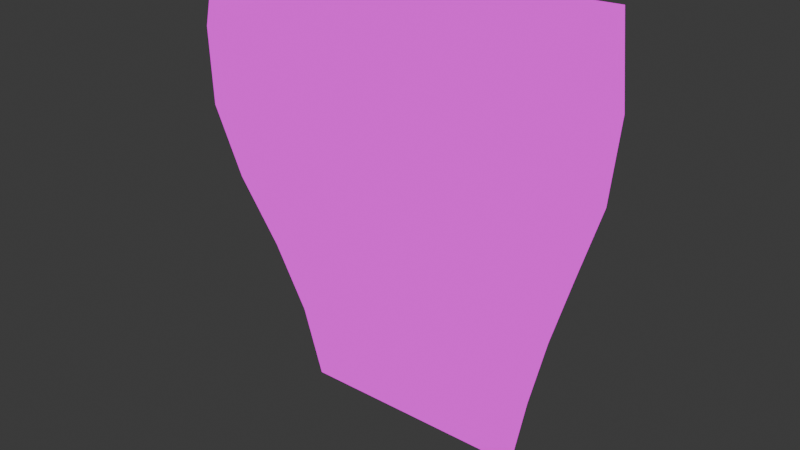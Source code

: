 # Source: pasto.blend  (saved by Blender 4.2.66; exported with 4.5.12 LTS)
import bpy
from mathutils import Matrix  # noqa: F401  (used for matrix-valued properties, if any)

bpy.ops.wm.read_factory_settings(use_empty=True)
scene = bpy.context.scene
scene.name = 'Scene'

# ---- collections
col_collection = bpy.data.collections.new('Collection'); scene.collection.children.link(col_collection)

# ---- images (referenced by path relative to the original .blend; pixels are not part of the script)
import os
ASSET_DIR = os.environ.get("B2B_ASSET_DIR", "")  # directory of the original .blend (textures are referenced by path, not embedded)
HERE = os.path.dirname(os.path.abspath(__file__))  # packed textures are extracted next to this script under _unpacked/

def load_image(name, relpath, width, height, colorspace="sRGB"):
    """Load a texture the original file referenced (path relative to the .blend, or extracted next to this script)."""
    p = next((c for c in (os.path.join(HERE, relpath), os.path.join(ASSET_DIR, relpath)) if relpath and os.path.exists(c)), "")
    if p:
        img = bpy.data.images.load(p, check_existing=True)
        img.name = name
    else:  # same state as the original file: an image datablock whose file is absent (Cycles renders it pink)
        img = bpy.data.images.new(name, width, height)
        img.source = "FILE"
        img.filepath = "//" + (relpath or name)
    img.colorspace_settings.name = colorspace
    return img
img_pasto_png = load_image('pasto.png', 'pasto.png', 1024, 1024, 'sRGB')

# ---- materials (node trees are filled in below, after node groups)
mat_textura_pasto = bpy.data.materials.new('textura_pasto')
mat_textura_pasto.alpha_threshold = 0.0
mat_textura_pasto.roughness = 0.5
mat_textura_pasto.line_color = (0.0, 0.0, 0.0, 1.0)

# ---- material node trees
mat_textura_pasto.use_nodes = True; mat_textura_pasto.node_tree.nodes.clear()
_N = mat_textura_pasto.node_tree.nodes; _L = mat_textura_pasto.node_tree.links
n0 = _N.new('ShaderNodeOutputMaterial'); n0.name = 'Material Output'; n0.location = (234, 344)
n1 = _N.new('ShaderNodeBsdfPrincipled'); n1.name = 'Principled BSDF'; n1.location = (-36, 784)
n2 = _N.new('ShaderNodeTexImage'); n2.name = 'Image Texture'; n2.location = (-135, 321)
n2.image = img_pasto_png
n2.interpolation = 'Closest'
_L.new(n2.outputs[1], n0.inputs[1])
_L.new(n2.outputs[0], n0.inputs[0])
n0.is_active_output = True

# ---- world
world_world = bpy.data.worlds.new('World'); scene.world = world_world
world_world.use_nodes = True; world_world.node_tree.nodes.clear()
_N = world_world.node_tree.nodes; _L = world_world.node_tree.links
n0 = _N.new('ShaderNodeOutputWorld'); n0.name = 'World Output'; n0.location = (300, 300)
n1 = _N.new('ShaderNodeBackground'); n1.name = 'Background'; n1.location = (10, 300)
n1.inputs[0].default_value = (0.05088, 0.05088, 0.05088, 1.0)
_L.new(n1.outputs[0], n0.inputs[0])
n0.is_active_output = True
world_world.color = (0.05088, 0.05088, 0.05088)
world_world.sun_shadow_jitter_overblur = 0.0

# ---- meshes
me_plane = bpy.data.meshes.new('Plane')
me_plane.from_pydata([(-1.008, -1.0, 0.00729), (1.007, -1.0, -0.007275), (-1.605, 1.0, 0.1963), (1.604, 1.0, -0.03812), (-0.3379, -1.0, 0.002435), (0.3339, -1.0, -0.00242), (0.5349, 1.0, 0.04), (-0.535, 1.0, 0.1181), (-1.608, 0.3333, 0.2544), (-1.303, -0.3333, 0.103), (1.291, -0.3333, 0.008038), (1.712, 0.3333, 0.06607), (-0.4407, -0.3333, 0.07133), (-0.5012, 0.3333, 0.1916), (0.4242, -0.3333, 0.03968), (0.6156, 0.3333, 0.1288), (-1.487, 0.0, 0.1922), (1.506, 0.0, 0.0479), (-0.4921, 0.0, 0.1441), (0.5152, 0.0, 0.096), (-1.132, -0.6667, 0.03766), (1.124, -0.6667, -0.01119), (-0.3838, -0.6667, 0.02138), (0.3687, -0.6667, 0.005092), (1.746, 0.6667, 0.03529), (-0.5027, 0.6667, 0.1826), (0.6243, 0.6667, 0.1089), (-1.627, 0.6667, 0.2562)], [], [(26, 24, 3, 6), (27, 25, 7, 2), (25, 26, 6, 7), (22, 23, 14, 12), (18, 19, 15, 13), (20, 22, 12, 9), (16, 18, 13, 8), (23, 21, 10, 14), (19, 17, 11, 15), (14, 10, 17, 19), (9, 12, 18, 16), (12, 14, 19, 18), (5, 1, 21, 23), (0, 4, 22, 20), (4, 5, 23, 22), (13, 15, 26, 25), (8, 13, 25, 27), (15, 11, 24, 26)])
_uv = me_plane.uv_layers.new(name='UVMap')
_uv.uv.foreach_set('vector', [0.3413, 0.8299, 0.01302, 0.8299, 0.01302, 0.9931, 0.3413, 0.9931, 0.9999, 0.8299, 0.6714, 0.8299, 0.6714, 0.9931, 0.9999, 0.9931, 0.6714, 0.8299, 0.3413, 0.8299, 0.3413, 0.9931, 0.6714, 0.9931, 0.6714, 0.1668, 0.3413, 0.1668, 0.3413, 0.3338, 0.6714, 0.3338, 0.6714, 0.5067, 0.3413, 0.5067, 0.3413, 0.6742, 0.6714, 0.6742, 0.9999, 0.1668, 0.6714, 0.1668, 0.6714, 0.3338, 0.9999, 0.3338, 0.9999, 0.5067, 0.6714, 0.5067, 0.6714, 0.6742, 0.9999, 0.6742, 0.3413, 0.1668, 0.01302, 0.1668, 0.01302, 0.3338, 0.3413, 0.3338, 0.3413, 0.5067, 0.01302, 0.5067, 0.01302, 0.6742, 0.3413, 0.6742, 0.3413, 0.3338, 0.01302, 0.3338, 0.01302, 0.5067, 0.3413, 0.5067, 0.9999, 0.3338, 0.6714, 0.3338, 0.6714, 0.5067, 0.9999, 0.5067, 0.6714, 0.3338, 0.3413, 0.3338, 0.3413, 0.5067, 0.6714, 0.5067, 0.3413, 0.005836, 0.01302, 0.005836, 0.01302, 0.1668, 0.3413, 0.1668, 0.9999, 0.005836, 0.6714, 0.005836, 0.6714, 0.1668, 0.9999, 0.1668, 0.6714, 0.005836, 0.3413, 0.005836, 0.3413, 0.1668, 0.6714, 0.1668, 0.6714, 0.6742, 0.3413, 0.6742, 0.3413, 0.8299, 0.6714, 0.8299, 0.9999, 0.6742, 0.6714, 0.6742, 0.6714, 0.8299, 0.9999, 0.8299, 0.3413, 0.6742, 0.01302, 0.6742, 0.01302, 0.8299, 0.3413, 0.8299])
me_plane.materials.append(mat_textura_pasto)
me_plane.update()

# ---- objects
ob_plane = bpy.data.objects.new('Plane', me_plane)

# ---- transforms, parenting, visibility, modifiers, constraints
ob_plane.location = (0.0, 0.0, 0.9917)
ob_plane.rotation_euler = (1.571, -0.0, 0.0)
ob_plane.scale = (0.5269, 1.0, 1.0)

# ---- collection membership
col_collection.objects.link(ob_plane)

# ---- scene / render settings (as saved in the file)
scene.frame_start = 1; scene.frame_end = 250; scene.frame_set(1)
scene.render.engine = 'BLENDER_EEVEE_NEXT'
scene.cycles.bake_type = 'NORMAL'
bpy.context.view_layer.update()

# ---- added for rendering (the .blend has no active camera and no usable light): camera, sun
cam_auto = bpy.data.cameras.new('AutoCamera')
cam_auto.lens = 50.0
cam_auto.sensor_width = 36.0
cam_auto.clip_end = 1000.0
ob_auto_camera = bpy.data.objects.new('AutoCamera', cam_auto)
scene.collection.objects.link(ob_auto_camera)
ob_auto_camera.location = (2.52158, -3.09738, 2.98389)
ob_auto_camera.rotation_euler = (1.09748, -7.21219e-08, 0.694738)
scene.camera = ob_auto_camera
light_auto_sun = bpy.data.lights.new('AutoSun', 'SUN')
light_auto_sun.energy = 3.0
light_auto_sun.angle = 0.0523599
ob_auto_sun = bpy.data.objects.new('AutoSun', light_auto_sun)
scene.collection.objects.link(ob_auto_sun)
ob_auto_sun.rotation_euler = (0.872665, 0.174533, 0.523599)
bpy.context.view_layer.update()

